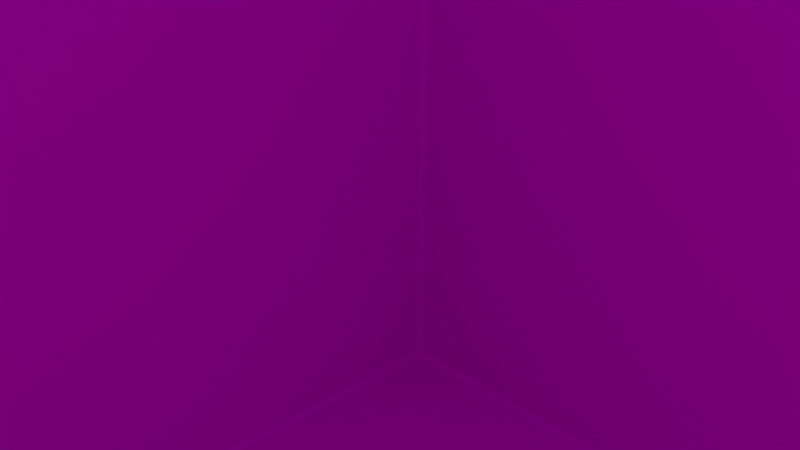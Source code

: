 # Source: wall.blend  (saved by Blender 2.92.15; exported with 4.5.12 LTS)
import bpy
from mathutils import Matrix  # noqa: F401  (used for matrix-valued properties, if any)

bpy.ops.wm.read_factory_settings(use_empty=True)
scene = bpy.context.scene
scene.name = 'Scene'

# ---- collections
col_collection = bpy.data.collections.new('Collection'); scene.collection.children.link(col_collection)

# ---- images (referenced by path relative to the original .blend; pixels are not part of the script)
import os
ASSET_DIR = os.environ.get("B2B_ASSET_DIR", "")  # directory of the original .blend (textures are referenced by path, not embedded)
HERE = os.path.dirname(os.path.abspath(__file__))  # packed textures are extracted next to this script under _unpacked/

def load_image(name, relpath, width, height, colorspace="sRGB"):
    """Load a texture the original file referenced (path relative to the .blend, or extracted next to this script)."""
    p = next((c for c in (os.path.join(HERE, relpath), os.path.join(ASSET_DIR, relpath)) if relpath and os.path.exists(c)), "")
    if p:
        img = bpy.data.images.load(p, check_existing=True)
        img.name = name
    else:  # same state as the original file: an image datablock whose file is absent (Cycles renders it pink)
        img = bpy.data.images.new(name, width, height)
        img.source = "FILE"
        img.filepath = "//" + (relpath or name)
    img.colorspace_settings.name = colorspace
    return img
img_wall_tex = load_image('wall_tex', 'wall_tex.png', 1024, 1024, 'sRGB')

# ---- materials (node trees are filled in below, after node groups)
mat_material_001 = bpy.data.materials.new('Material.001')
mat_material_001.alpha_threshold = 0.0
mat_material_001.use_transparent_shadow = False
mat_material_001.line_color = (0.0, 0.0, 0.0, 1.0)

# ---- material node trees
mat_material_001.use_nodes = True; mat_material_001.node_tree.nodes.clear()
_N = mat_material_001.node_tree.nodes; _L = mat_material_001.node_tree.links
n0 = _N.new('ShaderNodeOutputMaterial'); n0.name = 'Material Output'; n0.location = (300, 300)
n1 = _N.new('ShaderNodeBsdfPrincipled'); n1.name = 'Principled BSDF'; n1.location = (10, 300)
n1.distribution = 'GGX'
n1.subsurface_method = 'BURLEY'
n1.inputs[2].default_value = 0.4
n1.inputs[3].default_value = 1.45
n1.inputs[27].default_value = (0.0, 0.0, 0.0, 1.0)
n1.inputs[28].default_value = 1.0
n2 = _N.new('ShaderNodeTexImage'); n2.name = '画像テクスチャ'; n2.location = (-280, 275)
n2.image = img_wall_tex
_L.new(n1.outputs[0], n0.inputs[0])
_L.new(n2.outputs[0], n1.inputs[0])
n0.is_active_output = True

# ---- world
world_world = bpy.data.worlds.new('World'); scene.world = world_world
world_world.use_nodes = True; world_world.node_tree.nodes.clear()
_N = world_world.node_tree.nodes; _L = world_world.node_tree.links
n0 = _N.new('ShaderNodeOutputWorld'); n0.name = 'World Output'; n0.location = (300, 300)
n1 = _N.new('ShaderNodeBackground'); n1.name = 'Background'; n1.location = (10, 300)
n1.inputs[0].default_value = (0.05088, 0.05088, 0.05088, 1.0)
_L.new(n1.outputs[0], n0.inputs[0])
n0.is_active_output = True
world_world.color = (0.05088, 0.05088, 0.05088)
world_world.use_sun_shadow = False
world_world.sun_shadow_jitter_overblur = 0.0

# ---- cameras
cam_camera = bpy.data.cameras.new('Camera')
cam_camera.clip_end = 100.0
cam_camera.ortho_scale = 7.314

# ---- lights
light_light = bpy.data.lights.new('Light', 'POINT')
light_light.transmission_factor = 0.0
light_light.energy = 1000.0
light_light.shadow_soft_size = 0.1
light_light.shadow_maximum_resolution = 0.006
light_light.use_absolute_resolution = True

# ---- meshes
me_cube_001 = bpy.data.meshes.new('Cube.001')
me_cube_001.from_pydata([(0.9711, 0.9711, 0.9711), (1.029, 1.029, 1.029), (0.9711, 0.9711, -0.9711), (1.029, 1.029, -1.029), (0.9711, -0.9711, 0.9711), (1.029, -1.029, 1.029), (0.9711, -0.9711, -0.9711), (1.029, -1.029, -1.029), (-0.9711, 0.9711, 0.9711), (-1.029, 1.029, 1.029), (-0.9711, 0.9711, -0.9711), (-1.029, 1.029, -1.029), (-0.9711, -0.9711, 0.9711), (-1.029, -1.029, 1.029), (-0.9711, -0.9711, -0.9711), (-1.029, -1.029, -1.029), (0.95, 0.95, 1.0), (-0.95, 0.95, 1.0), (-0.95, -0.95, 1.0), (0.95, -0.95, 1.0), (0.95, -1.0, -0.95), (0.95, -1.0, 0.95), (-0.95, -1.0, 0.95), (-0.95, -1.0, -0.95), (-1.0, -0.95, -0.95), (-1.0, -0.95, 0.95), (-1.0, 0.95, 0.95), (-1.0, 0.95, -0.95), (-0.95, 0.95, -1.0), (0.95, 0.95, -1.0), (0.95, -0.95, -1.0), (-0.95, -0.95, -1.0), (1.0, 0.95, -0.95), (1.0, 0.95, 0.95), (1.0, -0.95, 0.95), (1.0, -0.95, -0.95), (-0.95, 1.0, -0.95), (-0.95, 1.0, 0.95), (0.95, 1.0, 0.95), (0.95, 1.0, -0.95), (0.9756, 0.9756, 0.9756), (0.9756, 0.9756, -0.9756), (0.9756, -0.9756, 0.9756), (0.9756, -0.9756, -0.9756), (-0.9756, 0.9756, 0.9756), (-0.9756, 0.9756, -0.9756), (-0.9756, -0.9756, 0.9756), (-0.9756, -0.9756, -0.9756)], [], [(16, 17, 8, 0), (17, 16, 1, 9), (17, 18, 12, 8), (18, 17, 9, 13), (18, 19, 4, 12), (19, 18, 13, 5), (19, 16, 0, 4), (16, 19, 5, 1), (20, 21, 4, 6), (21, 20, 7, 5), (21, 22, 12, 4), (22, 21, 5, 13), (22, 23, 14, 12), (23, 22, 13, 15), (23, 20, 6, 14), (20, 23, 15, 7), (24, 25, 12, 14), (25, 24, 15, 13), (25, 26, 8, 12), (26, 25, 13, 9), (26, 27, 10, 8), (27, 26, 9, 11), (27, 24, 14, 10), (24, 27, 11, 15), (28, 29, 2, 10), (29, 28, 11, 3), (29, 30, 6, 2), (30, 29, 3, 7), (30, 31, 14, 6), (31, 30, 7, 15), (31, 28, 10, 14), (28, 31, 15, 11), (32, 33, 0, 2), (33, 32, 3, 1), (33, 34, 4, 0), (34, 33, 1, 5), (34, 35, 6, 4), (35, 34, 5, 7), (35, 32, 2, 6), (32, 35, 7, 3), (36, 37, 8, 10), (37, 36, 11, 9), (37, 38, 0, 8), (38, 37, 9, 1), (38, 39, 2, 0), (39, 38, 1, 3), (39, 36, 10, 2), (36, 39, 3, 11), (40, 44, 46, 42), (43, 42, 46, 47), (47, 46, 44, 45), (45, 41, 43, 47), (41, 40, 42, 43), (45, 44, 40, 41)])
me_cube_001.polygons.foreach_set('material_index', [0, 0, 0, 0, 0, 0, 0, 0, 0, 0, 0, 0, 0, 0, 0, 0, 0, 0, 0, 0, 0, 0, 0, 0, 0, 0, 0, 0, 0, 0, 0, 0, 0, 0, 0, 0, 0, 0, 0, 0, 0, 0, 0, 0, 0, 0, 0, 0, 1, 1, 1, 1, 1, 1])
_uv = me_cube_001.uv_layers.new(name='UVMap')
_uv.uv.foreach_set('vector', [0.625, 0.5, 0.875, 0.5, 0.875, 0.5, 0.625, 0.5, 0.2468, 0.009836, 0.009836, 0.009836, 0.0, 0.0, 0.2566, 0.0, 0.7895, 0.2595, 0.7895, 0.4955, 0.7859, 0.4979, 0.7859, 0.2566, 0.2468, 0.2468, 0.2468, 0.009836, 0.2566, 0.0, 0.2566, 0.2566, 0.7715, 0.4962, 0.7715, 0.2593, 0.7751, 0.2566, 0.7751, 0.4989, 0.009836, 0.2468, 0.2468, 0.2468, 0.2566, 0.2566, 0.0, 0.2566, 0.625, 0.75, 0.625, 0.5, 0.625, 0.5, 0.625, 0.75, 0.009836, 0.009836, 0.009836, 0.2468, 0.0, 0.2566, 0.0, 0.0, 0.251, 0.7529, 0.251, 0.5159, 0.2548, 0.5133, 0.2548, 0.7555, 0.009836, 0.5034, 0.2468, 0.5034, 0.2566, 0.5133, 0.0, 0.5133, 0.2472, 0.7529, 0.2472, 0.5159, 0.251, 0.5133, 0.251, 0.7555, 0.009836, 0.2665, 0.009836, 0.5034, 0.0, 0.5133, 0.0, 0.2566, 0.2434, 0.7529, 0.2434, 0.5159, 0.2472, 0.5133, 0.2472, 0.7555, 0.2468, 0.2665, 0.009836, 0.2665, 0.0, 0.2566, 0.2566, 0.2566, 0.7761, 0.2396, 0.7761, 0.002636, 0.7797, 0.0, 0.7797, 0.2422, 0.2468, 0.5034, 0.2468, 0.2665, 0.2566, 0.2566, 0.2566, 0.5133, 0.7725, 0.002636, 0.7725, 0.2396, 0.7689, 0.2422, 0.7689, 0.0, 0.5021, 0.5034, 0.5021, 0.2665, 0.5123, 0.2566, 0.5123, 0.5133, 0.7859, 0.259, 0.7859, 0.495, 0.7823, 0.4979, 0.7823, 0.2566, 0.2661, 0.5034, 0.5021, 0.5034, 0.5123, 0.5133, 0.2566, 0.5133, 0.625, 0.25, 0.375, 0.25, 0.375, 0.25, 0.625, 0.25, 0.375, 0.25, 0.625, 0.25, 0.625, 0.25, 0.375, 0.25, 0.7787, 0.4962, 0.7787, 0.2593, 0.7823, 0.2566, 0.7823, 0.4989, 0.5021, 0.2665, 0.2661, 0.2665, 0.2566, 0.2566, 0.5123, 0.2566, 0.125, 0.5, 0.375, 0.5, 0.375, 0.5, 0.125, 0.5, 0.375, 0.5, 0.125, 0.5, 0.125, 0.5, 0.375, 0.5, 0.7905, 0.002861, 0.7905, 0.2389, 0.7869, 0.2413, 0.7869, 0.0, 0.7588, 0.009836, 0.5228, 0.009836, 0.5133, 0.0, 0.7689, 0.0, 0.7725, 0.2396, 0.7725, 0.002636, 0.7761, 0.0, 0.7761, 0.2422, 0.7588, 0.2468, 0.7588, 0.009836, 0.7689, 0.0, 0.7689, 0.2566, 0.7869, 0.002389, 0.7869, 0.2384, 0.7833, 0.2413, 0.7833, 0.0, 0.5228, 0.2468, 0.7588, 0.2468, 0.7689, 0.2566, 0.5133, 0.2566, 0.375, 0.5, 0.625, 0.5, 0.625, 0.5, 0.375, 0.5, 0.625, 0.5, 0.375, 0.5, 0.375, 0.5, 0.625, 0.5, 0.625, 0.5, 0.625, 0.75, 0.625, 0.75, 0.625, 0.5, 0.5224, 0.5034, 0.7584, 0.5034, 0.7679, 0.5133, 0.5123, 0.5133, 0.7833, 0.002636, 0.7833, 0.2396, 0.7797, 0.2422, 0.7797, 0.0, 0.5224, 0.2665, 0.5224, 0.5034, 0.5123, 0.5133, 0.5123, 0.2566, 0.7679, 0.4962, 0.7679, 0.2593, 0.7715, 0.2566, 0.7715, 0.4989, 0.7584, 0.2665, 0.5224, 0.2665, 0.5123, 0.2566, 0.7679, 0.2566, 0.375, 0.25, 0.625, 0.25, 0.625, 0.25, 0.375, 0.25, 0.2665, 0.2468, 0.5034, 0.2468, 0.5133, 0.2566, 0.2566, 0.2566, 0.625, 0.25, 0.625, 0.5, 0.625, 0.5, 0.625, 0.25, 0.2665, 0.009836, 0.2665, 0.2468, 0.2566, 0.2566, 0.2566, 0.0, 0.625, 0.5, 0.375, 0.5, 0.375, 0.5, 0.625, 0.5, 0.5034, 0.009836, 0.2665, 0.009836, 0.2566, 0.0, 0.5133, 0.0, 0.7751, 0.4962, 0.7751, 0.2593, 0.7787, 0.2566, 0.7787, 0.4989, 0.5034, 0.2468, 0.5034, 0.009836, 0.5133, 0.0, 0.5133, 0.2566, 0.0, 0.5133, 0.2434, 0.5133, 0.2434, 0.7566, 0.0, 0.7566, 0.5, 0.7566, 0.2566, 0.7566, 0.2566, 0.5133, 0.5, 0.5133, 0.2424, 0.7566, 0.2424, 1.0, 0.0, 1.0, 0.0, 0.7566, 0.2566, 1.0, 0.2566, 0.7566, 0.499, 0.7566, 0.499, 1.0, 0.9857, 0.5133, 0.9857, 0.7566, 0.7434, 0.7566, 0.7434, 0.5133, 0.7434, 0.7566, 0.5, 0.7566, 0.5, 0.5133, 0.7434, 0.5133])
me_cube_001.materials.append(mat_material_001)
me_cube_001.materials.append(mat_material_001)
me_cube_001.use_remesh_preserve_volume = False
me_cube_001.use_remesh_preserve_attributes = False
me_cube_001.use_mirror_vertex_groups = False
me_cube_001.update()

# ---- objects
ob_light = bpy.data.objects.new('Light', light_light)
ob_camera = bpy.data.objects.new('Camera', cam_camera)
ob_cube_001 = bpy.data.objects.new('Cube.001', me_cube_001)

# ---- transforms, parenting, visibility, modifiers, constraints
ob_light.location = (4.076, 1.005, 5.904)
ob_light.rotation_euler = (0.6503, 0.05522, 1.866)
ob_light.lock_rotations_4d = False
ob_light.empty_display_type = 'ARROWS'
ob_light.color = (0.0, 0.0, 0.0, 0.0)
ob_light.lineart.crease_threshold = 0.0
ob_camera.location = (7.359, -6.926, 4.958)
ob_camera.rotation_euler = (1.109, 0.0, 0.8149)
ob_camera.lock_rotations_4d = False
ob_camera.empty_display_type = 'ARROWS'
ob_camera.color = (0.0, 0.0, 0.0, 0.0)
ob_camera.display_type = 'WIRE'
ob_camera.lineart.crease_threshold = 0.0
ob_cube_001.location = (0.0, 0.0, 0.0)
ob_cube_001.scale = (20.5, 20.5, 20.5)
ob_cube_001.lock_rotations_4d = False
ob_cube_001.empty_display_type = 'ARROWS'
ob_cube_001.lineart.crease_threshold = 0.0

# ---- collection membership
col_collection.objects.link(ob_light)
col_collection.objects.link(ob_camera)
col_collection.objects.link(ob_cube_001)

# ---- scene / render settings (as saved in the file)
scene.camera = ob_camera
scene.frame_start = 1; scene.frame_end = 250; scene.frame_set(1)
scene.render.engine = 'BLENDER_EEVEE_NEXT'
scene.cycles.use_denoising = False
scene.cycles.samples = 128
scene.cycles.sampling_pattern = 'TABULATED_SOBOL'
scene.cycles.use_adaptive_sampling = False
scene.cycles.use_light_tree = False
scene.view_settings.view_transform = 'Filmic'
bpy.context.view_layer.update()
